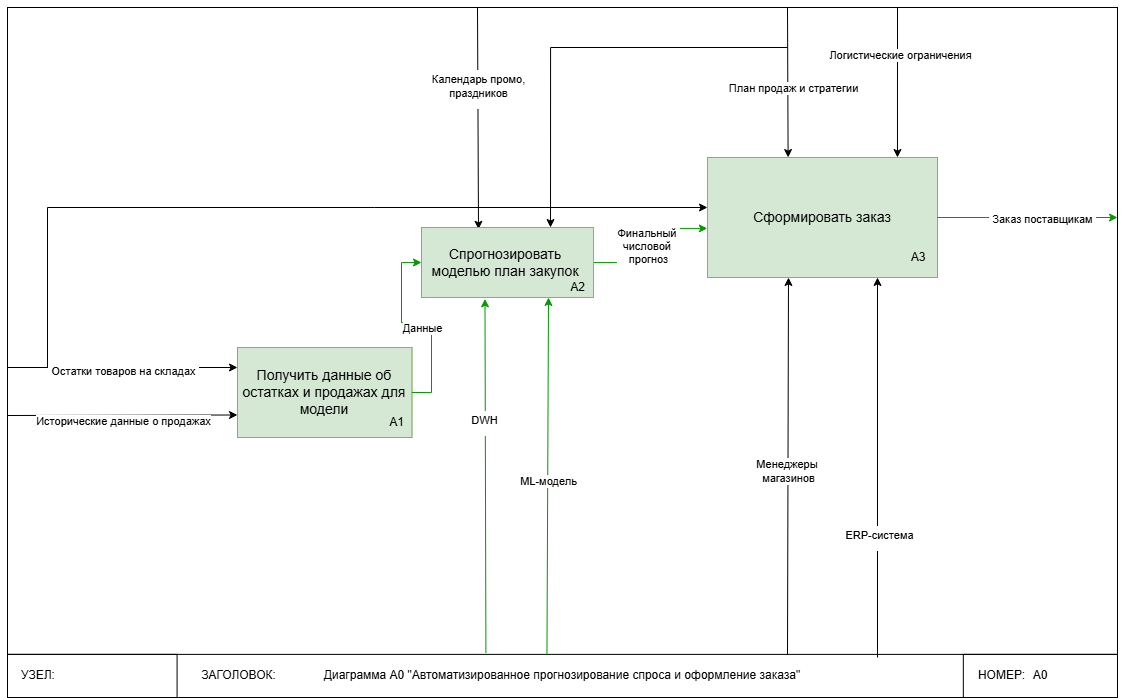

The diagram above was exported from draw.io. Its source (the exported page's mxGraphModel, read from the mxfile embedded in the PNG):
<mxGraphModel dx="2358" dy="2016" grid="1" gridSize="10" guides="1" tooltips="1" connect="1" arrows="1" fold="1" page="1" pageScale="1" pageWidth="827" pageHeight="1169" math="0" shadow="0">
  <root>
    <mxCell id="Ws_wSaefN9ttoyQnue2E-0" />
    <mxCell id="Ws_wSaefN9ttoyQnue2E-1" parent="Ws_wSaefN9ttoyQnue2E-0" />
    <mxCell id="Ws_wSaefN9ttoyQnue2E-2" value="" style="group" parent="Ws_wSaefN9ttoyQnue2E-1" vertex="1" connectable="0">
      <mxGeometry y="-40" width="1110" height="690" as="geometry" />
    </mxCell>
    <mxCell id="Ws_wSaefN9ttoyQnue2E-3" value="" style="rounded=0;whiteSpace=wrap;html=1;fillColor=none;movable=0;resizable=0;rotatable=0;deletable=0;editable=0;locked=1;connectable=0;" parent="Ws_wSaefN9ttoyQnue2E-2" vertex="1">
      <mxGeometry width="1110" height="689.9999999999999" as="geometry" />
    </mxCell>
    <mxCell id="Ws_wSaefN9ttoyQnue2E-4" value="&lt;font&gt;Диаграмма А0 &quot;&lt;span style=&quot;background-color: transparent; color: light-dark(rgb(0, 0, 0), rgb(255, 255, 255));&quot;&gt;Автоматизированное прогнозирование спроса и оформление заказа&lt;/span&gt;&lt;/font&gt;&lt;font&gt;&quot;&lt;/font&gt;" style="rounded=0;whiteSpace=wrap;html=1;fillColor=none;" parent="Ws_wSaefN9ttoyQnue2E-2" vertex="1">
      <mxGeometry y="646.8749999999999" width="1110" height="43.12499999999999" as="geometry" />
    </mxCell>
    <mxCell id="Ws_wSaefN9ttoyQnue2E-5" value="А0" style="rounded=0;whiteSpace=wrap;html=1;fillColor=none;" parent="Ws_wSaefN9ttoyQnue2E-2" vertex="1">
      <mxGeometry x="955.8333333333334" y="646.8749999999999" width="154.16666666666669" height="43.12499999999999" as="geometry" />
    </mxCell>
    <mxCell id="Ws_wSaefN9ttoyQnue2E-6" value="" style="rounded=0;whiteSpace=wrap;html=1;fillColor=none;" parent="Ws_wSaefN9ttoyQnue2E-2" vertex="1">
      <mxGeometry y="646.8749999999999" width="169.58333333333334" height="43.12499999999999" as="geometry" />
    </mxCell>
    <mxCell id="Ws_wSaefN9ttoyQnue2E-7" value="УЗЕЛ:" style="text;html=1;align=center;verticalAlign=middle;whiteSpace=wrap;rounded=0;" parent="Ws_wSaefN9ttoyQnue2E-2" vertex="1">
      <mxGeometry y="646.8749999999999" width="61.66666666666667" height="43.12499999999999" as="geometry" />
    </mxCell>
    <mxCell id="Ws_wSaefN9ttoyQnue2E-8" value="ЗАГОЛОВОК:" style="text;html=1;align=center;verticalAlign=middle;whiteSpace=wrap;rounded=0;" parent="Ws_wSaefN9ttoyQnue2E-2" vertex="1">
      <mxGeometry x="169.58333333333334" y="646.8749999999999" width="123.33333333333334" height="43.12499999999999" as="geometry" />
    </mxCell>
    <mxCell id="Ws_wSaefN9ttoyQnue2E-9" value="НОМЕР:" style="text;html=1;align=center;verticalAlign=middle;whiteSpace=wrap;rounded=0;" parent="Ws_wSaefN9ttoyQnue2E-2" vertex="1">
      <mxGeometry x="955.8333333333334" y="646.8749999999999" width="77.08333333333334" height="43.12499999999999" as="geometry" />
    </mxCell>
    <mxCell id="Ws_wSaefN9ttoyQnue2E-41" value="" style="endArrow=classic;html=1;rounded=0;entryX=0.157;entryY=0.025;entryDx=0;entryDy=0;entryPerimeter=0;" parent="Ws_wSaefN9ttoyQnue2E-2" edge="1">
      <mxGeometry width="50" height="50" relative="1" as="geometry">
        <mxPoint x="470" as="sourcePoint" />
        <mxPoint x="471.00871000000006" y="221.75" as="targetPoint" />
      </mxGeometry>
    </mxCell>
    <mxCell id="Ws_wSaefN9ttoyQnue2E-42" value="&lt;table&gt;&lt;tbody&gt;&lt;tr&gt;&lt;td data-end=&quot;2903&quot; data-start=&quot;2860&quot; data-col-size=&quot;sm&quot;&gt;Календарь промо, &lt;br&gt;праздников&lt;/td&gt;&lt;/tr&gt;&lt;/tbody&gt;&lt;/table&gt;&lt;table&gt;&lt;tbody&gt;&lt;tr&gt;&lt;td data-end=&quot;2955&quot; data-start=&quot;2903&quot; data-col-size=&quot;md&quot;&gt;&lt;/td&gt;&lt;/tr&gt;&lt;/tbody&gt;&lt;/table&gt;" style="edgeLabel;html=1;align=center;verticalAlign=middle;resizable=0;points=[];" parent="Ws_wSaefN9ttoyQnue2E-41" vertex="1" connectable="0">
      <mxGeometry x="-0.27" relative="1" as="geometry">
        <mxPoint y="-1" as="offset" />
      </mxGeometry>
    </mxCell>
    <mxCell id="Ws_wSaefN9ttoyQnue2E-19" value="" style="endArrow=classic;html=1;rounded=0;entryX=0.5;entryY=0;entryDx=0;entryDy=0;" parent="Ws_wSaefN9ttoyQnue2E-2" edge="1">
      <mxGeometry width="50" height="50" relative="1" as="geometry">
        <mxPoint x="780" as="sourcePoint" />
        <mxPoint x="780.621111111111" y="150" as="targetPoint" />
      </mxGeometry>
    </mxCell>
    <mxCell id="Ws_wSaefN9ttoyQnue2E-20" value="План продаж и стратегии" style="edgeLabel;html=1;align=center;verticalAlign=middle;resizable=0;points=[];" parent="Ws_wSaefN9ttoyQnue2E-19" vertex="1" connectable="0">
      <mxGeometry x="0.0556" y="5" relative="1" as="geometry">
        <mxPoint as="offset" />
      </mxGeometry>
    </mxCell>
    <mxCell id="JYhAXbkuoS5VjLPsSINZ-0" value="" style="endArrow=classic;html=1;rounded=0;exitX=0.486;exitY=0.007;exitDx=0;exitDy=0;exitPerimeter=0;entryX=0.38;entryY=1.002;entryDx=0;entryDy=0;entryPerimeter=0;strokeColor=#009900;" parent="Ws_wSaefN9ttoyQnue2E-2" source="Ws_wSaefN9ttoyQnue2E-4" edge="1">
      <mxGeometry width="50" height="50" relative="1" as="geometry">
        <mxPoint x="540" y="467" as="sourcePoint" />
        <mxPoint x="541" y="290" as="targetPoint" />
      </mxGeometry>
    </mxCell>
    <mxCell id="JYhAXbkuoS5VjLPsSINZ-1" value="ML-модель" style="edgeLabel;html=1;align=center;verticalAlign=middle;resizable=0;points=[];" parent="JYhAXbkuoS5VjLPsSINZ-0" vertex="1" connectable="0">
      <mxGeometry x="-0.0274" relative="1" as="geometry">
        <mxPoint as="offset" />
      </mxGeometry>
    </mxCell>
    <mxCell id="29gu0mT8ztF6o4Ux2qHh-0" value="" style="endArrow=classic;html=1;rounded=0;exitX=0.476;exitY=-0.016;exitDx=0;exitDy=0;exitPerimeter=0;" edge="1" parent="Ws_wSaefN9ttoyQnue2E-2">
      <mxGeometry width="50" height="50" relative="1" as="geometry">
        <mxPoint x="780" y="646.88" as="sourcePoint" />
        <mxPoint x="781" y="270" as="targetPoint" />
      </mxGeometry>
    </mxCell>
    <mxCell id="29gu0mT8ztF6o4Ux2qHh-1" value="Менеджеры&amp;nbsp;&lt;div&gt;магазинов&lt;/div&gt;" style="edgeLabel;html=1;align=center;verticalAlign=middle;resizable=0;points=[];" vertex="1" connectable="0" parent="29gu0mT8ztF6o4Ux2qHh-0">
      <mxGeometry x="-0.0274" relative="1" as="geometry">
        <mxPoint as="offset" />
      </mxGeometry>
    </mxCell>
    <mxCell id="Ws_wSaefN9ttoyQnue2E-10" value="" style="group;fontStyle=1;fillColor=#d5e8d4;strokeColor=#82b366;" parent="Ws_wSaefN9ttoyQnue2E-1" vertex="1" connectable="0">
      <mxGeometry x="230" y="300" width="174.39" height="90" as="geometry" />
    </mxCell>
    <mxCell id="Ws_wSaefN9ttoyQnue2E-12" value="&lt;h3 data-end=&quot;498&quot; data-start=&quot;444&quot;&gt;&lt;span style=&quot;font-weight: normal;&quot;&gt;Получить данные об остатках и продажах для модели&lt;/span&gt;&lt;/h3&gt;" style="rounded=0;whiteSpace=wrap;html=1;fillColor=#d5e8d4;strokeColor=#82b366;" parent="Ws_wSaefN9ttoyQnue2E-10" vertex="1">
      <mxGeometry width="174.39" height="90" as="geometry" />
    </mxCell>
    <mxCell id="Ws_wSaefN9ttoyQnue2E-13" value="A1" style="text;html=1;align=center;verticalAlign=middle;whiteSpace=wrap;rounded=0;" parent="Ws_wSaefN9ttoyQnue2E-10" vertex="1">
      <mxGeometry x="145.325" y="60" width="29.064999999999994" height="30" as="geometry" />
    </mxCell>
    <mxCell id="Ws_wSaefN9ttoyQnue2E-14" value="" style="group;fontStyle=1;fillColor=#d5e8d4;strokeColor=#82b366;" parent="Ws_wSaefN9ttoyQnue2E-1" vertex="1" connectable="0">
      <mxGeometry x="700" y="110" width="230" height="120" as="geometry" />
    </mxCell>
    <mxCell id="Ws_wSaefN9ttoyQnue2E-15" style="edgeStyle=orthogonalEdgeStyle;rounded=0;orthogonalLoop=1;jettySize=auto;html=1;endArrow=none;startFill=1;startArrow=classic;" parent="Ws_wSaefN9ttoyQnue2E-14" source="Ws_wSaefN9ttoyQnue2E-17" edge="1">
      <mxGeometry relative="1" as="geometry">
        <mxPoint x="-660" y="210" as="targetPoint" />
        <Array as="points">
          <mxPoint x="-660" y="50" />
        </Array>
      </mxGeometry>
    </mxCell>
    <mxCell id="Ws_wSaefN9ttoyQnue2E-17" value="&lt;h3 data-end=&quot;498&quot; data-start=&quot;444&quot;&gt;&lt;span style=&quot;font-weight: normal;&quot;&gt;Сформировать заказ&lt;/span&gt;&lt;/h3&gt;" style="rounded=0;whiteSpace=wrap;html=1;fillColor=#d5e8d4;strokeColor=#82b366;" parent="Ws_wSaefN9ttoyQnue2E-14" vertex="1">
      <mxGeometry width="230.00000000000006" height="120" as="geometry" />
    </mxCell>
    <mxCell id="Ws_wSaefN9ttoyQnue2E-18" value="A3" style="text;html=1;align=center;verticalAlign=middle;whiteSpace=wrap;rounded=0;" parent="Ws_wSaefN9ttoyQnue2E-14" vertex="1">
      <mxGeometry x="191.66666666666669" y="80" width="38.333333333333336" height="40" as="geometry" />
    </mxCell>
    <mxCell id="Ws_wSaefN9ttoyQnue2E-21" value="" style="endArrow=classic;html=1;rounded=0;entryX=0;entryY=0.25;entryDx=0;entryDy=0;" parent="Ws_wSaefN9ttoyQnue2E-1" edge="1">
      <mxGeometry width="50" height="50" relative="1" as="geometry">
        <mxPoint y="320" as="sourcePoint" />
        <mxPoint x="229.99511427254174" y="320" as="targetPoint" />
        <Array as="points" />
      </mxGeometry>
    </mxCell>
    <mxCell id="Ws_wSaefN9ttoyQnue2E-22" value="&lt;table&gt;&lt;tbody&gt;&lt;tr&gt;&lt;td data-end=&quot;958&quot; data-start=&quot;946&quot; data-col-size=&quot;sm&quot;&gt;&lt;/td&gt;&lt;/tr&gt;&lt;/tbody&gt;&lt;/table&gt;&lt;table&gt;&lt;tbody&gt;&lt;tr&gt;&lt;td data-end=&quot;1008&quot; data-start=&quot;958&quot; data-col-size=&quot;sm&quot;&gt;Остатки товаров на складах&lt;/td&gt;&lt;/tr&gt;&lt;/tbody&gt;&lt;/table&gt;" style="edgeLabel;html=1;align=center;verticalAlign=middle;resizable=0;points=[];" parent="Ws_wSaefN9ttoyQnue2E-21" vertex="1" connectable="0">
      <mxGeometry x="-0.2046" y="4" relative="1" as="geometry">
        <mxPoint x="24" y="4" as="offset" />
      </mxGeometry>
    </mxCell>
    <mxCell id="Ws_wSaefN9ttoyQnue2E-23" value="" style="endArrow=classic;html=1;rounded=0;entryX=0;entryY=0.75;entryDx=0;entryDy=0;" parent="Ws_wSaefN9ttoyQnue2E-1" target="Ws_wSaefN9ttoyQnue2E-12" edge="1">
      <mxGeometry width="50" height="50" relative="1" as="geometry">
        <mxPoint y="368" as="sourcePoint" />
        <mxPoint x="310" y="354" as="targetPoint" />
      </mxGeometry>
    </mxCell>
    <mxCell id="Ws_wSaefN9ttoyQnue2E-24" value="Исторические данные о продажах" style="edgeLabel;html=1;align=center;verticalAlign=middle;resizable=0;points=[];" parent="Ws_wSaefN9ttoyQnue2E-23" vertex="1" connectable="0">
      <mxGeometry x="-0.2269" y="-3" relative="1" as="geometry">
        <mxPoint x="26" y="2" as="offset" />
      </mxGeometry>
    </mxCell>
    <mxCell id="Ws_wSaefN9ttoyQnue2E-25" style="edgeStyle=orthogonalEdgeStyle;rounded=0;orthogonalLoop=1;jettySize=auto;html=1;endArrow=none;startFill=1;startArrow=classic;exitX=0.75;exitY=0;exitDx=0;exitDy=0;" parent="Ws_wSaefN9ttoyQnue2E-1" source="Ws_wSaefN9ttoyQnue2E-36" edge="1">
      <mxGeometry relative="1" as="geometry">
        <mxPoint x="780" as="targetPoint" />
        <mxPoint x="501" y="180" as="sourcePoint" />
        <Array as="points">
          <mxPoint x="543" />
        </Array>
      </mxGeometry>
    </mxCell>
    <mxCell id="Ws_wSaefN9ttoyQnue2E-26" value="" style="endArrow=classic;html=1;rounded=0;entryX=0.826;entryY=0;entryDx=0;entryDy=0;entryPerimeter=0;" parent="Ws_wSaefN9ttoyQnue2E-1" target="Ws_wSaefN9ttoyQnue2E-17" edge="1">
      <mxGeometry width="50" height="50" relative="1" as="geometry">
        <mxPoint x="890" y="-40" as="sourcePoint" />
        <mxPoint x="876.3293888888893" y="76.2800000000002" as="targetPoint" />
      </mxGeometry>
    </mxCell>
    <mxCell id="Ws_wSaefN9ttoyQnue2E-27" value="Логистические ограничения" style="edgeLabel;html=1;align=center;verticalAlign=middle;resizable=0;points=[];" parent="Ws_wSaefN9ttoyQnue2E-26" vertex="1" connectable="0">
      <mxGeometry x="-0.3597" y="2" relative="1" as="geometry">
        <mxPoint as="offset" />
      </mxGeometry>
    </mxCell>
    <mxCell id="Ws_wSaefN9ttoyQnue2E-28" value="" style="endArrow=classic;html=1;rounded=0;exitX=1;exitY=0.5;exitDx=0;exitDy=0;strokeColor=#009900;" parent="Ws_wSaefN9ttoyQnue2E-1" source="Ws_wSaefN9ttoyQnue2E-17" edge="1">
      <mxGeometry width="50" height="50" relative="1" as="geometry">
        <mxPoint x="820" y="139.78" as="sourcePoint" />
        <mxPoint x="1110" y="170" as="targetPoint" />
      </mxGeometry>
    </mxCell>
    <mxCell id="Ws_wSaefN9ttoyQnue2E-29" value="&lt;table&gt;&lt;tbody&gt;&lt;tr&gt;&lt;td data-end=&quot;1427&quot; data-start=&quot;1377&quot; data-col-size=&quot;sm&quot;&gt;Заказ поставщикам&lt;/td&gt;&lt;/tr&gt;&lt;/tbody&gt;&lt;/table&gt;&lt;table&gt;&lt;tbody&gt;&lt;tr&gt;&lt;td data-end=&quot;1499&quot; data-start=&quot;1427&quot; data-col-size=&quot;md&quot;&gt;&lt;/td&gt;&lt;/tr&gt;&lt;/tbody&gt;&lt;/table&gt;" style="edgeLabel;html=1;align=center;verticalAlign=middle;resizable=0;points=[];" parent="Ws_wSaefN9ttoyQnue2E-28" vertex="1" connectable="0">
      <mxGeometry x="-0.3636" relative="1" as="geometry">
        <mxPoint x="46" y="4" as="offset" />
      </mxGeometry>
    </mxCell>
    <mxCell id="Ws_wSaefN9ttoyQnue2E-30" value="" style="endArrow=classic;html=1;rounded=0;" parent="Ws_wSaefN9ttoyQnue2E-1" edge="1">
      <mxGeometry width="50" height="50" relative="1" as="geometry">
        <mxPoint x="870" y="610" as="sourcePoint" />
        <mxPoint x="870" y="230" as="targetPoint" />
      </mxGeometry>
    </mxCell>
    <mxCell id="Ws_wSaefN9ttoyQnue2E-31" value="&lt;table&gt;&lt;tbody&gt;&lt;tr&gt;&lt;td data-end=&quot;1705&quot; data-start=&quot;1655&quot; data-col-size=&quot;sm&quot;&gt;ERP-система&lt;/td&gt;&lt;/tr&gt;&lt;/tbody&gt;&lt;/table&gt;&lt;table&gt;&lt;tbody&gt;&lt;tr&gt;&lt;td data-end=&quot;1777&quot; data-start=&quot;1705&quot; data-col-size=&quot;md&quot;&gt;&lt;/td&gt;&lt;/tr&gt;&lt;/tbody&gt;&lt;/table&gt;" style="edgeLabel;html=1;align=center;verticalAlign=middle;resizable=0;points=[];" parent="Ws_wSaefN9ttoyQnue2E-30" vertex="1" connectable="0">
      <mxGeometry x="0.3021" y="2" relative="1" as="geometry">
        <mxPoint x="3" y="127" as="offset" />
      </mxGeometry>
    </mxCell>
    <mxCell id="Ws_wSaefN9ttoyQnue2E-34" style="edgeStyle=orthogonalEdgeStyle;rounded=0;orthogonalLoop=1;jettySize=auto;html=1;entryX=-0.001;entryY=0.591;entryDx=0;entryDy=0;entryPerimeter=0;strokeColor=#009900;" parent="Ws_wSaefN9ttoyQnue2E-1" source="Ws_wSaefN9ttoyQnue2E-36" target="Ws_wSaefN9ttoyQnue2E-17" edge="1">
      <mxGeometry relative="1" as="geometry" />
    </mxCell>
    <mxCell id="Ws_wSaefN9ttoyQnue2E-35" value="Финальный&amp;nbsp;&lt;div&gt;числовой&amp;nbsp;&lt;/div&gt;&lt;div&gt;прогноз&lt;/div&gt;" style="edgeLabel;html=1;align=center;verticalAlign=middle;resizable=0;points=[];" parent="Ws_wSaefN9ttoyQnue2E-34" vertex="1" connectable="0">
      <mxGeometry x="0.0079" y="3" relative="1" as="geometry">
        <mxPoint as="offset" />
      </mxGeometry>
    </mxCell>
    <mxCell id="Ws_wSaefN9ttoyQnue2E-36" value="&lt;h3 data-start=&quot;444&quot; data-end=&quot;498&quot;&gt;&lt;span style=&quot;font-weight: normal;&quot;&gt;Спрогнозировать&amp;nbsp; моделью план закупок&amp;nbsp;&lt;/span&gt;&lt;/h3&gt;" style="rounded=0;whiteSpace=wrap;html=1;fontStyle=1;fillColor=#d5e8d4;strokeColor=#82b366;" parent="Ws_wSaefN9ttoyQnue2E-1" vertex="1">
      <mxGeometry x="414" y="180" width="172.03" height="70" as="geometry" />
    </mxCell>
    <mxCell id="Ws_wSaefN9ttoyQnue2E-37" value="A2" style="text;html=1;align=center;verticalAlign=middle;whiteSpace=wrap;rounded=0;" parent="Ws_wSaefN9ttoyQnue2E-1" vertex="1">
      <mxGeometry x="555.3963963963964" y="230" width="30.63588588588588" height="20" as="geometry" />
    </mxCell>
    <mxCell id="Ws_wSaefN9ttoyQnue2E-38" style="edgeStyle=orthogonalEdgeStyle;rounded=0;orthogonalLoop=1;jettySize=auto;html=1;exitX=1;exitY=0.5;exitDx=0;exitDy=0;entryX=0;entryY=0.5;entryDx=0;entryDy=0;fillColor=#d5e8d4;strokeColor=#009900;" parent="Ws_wSaefN9ttoyQnue2E-1" source="Ws_wSaefN9ttoyQnue2E-12" target="Ws_wSaefN9ttoyQnue2E-36" edge="1">
      <mxGeometry relative="1" as="geometry">
        <Array as="points">
          <mxPoint x="424" y="345" />
          <mxPoint x="424" y="275" />
          <mxPoint x="394" y="275" />
          <mxPoint x="394" y="215" />
        </Array>
      </mxGeometry>
    </mxCell>
    <mxCell id="Ws_wSaefN9ttoyQnue2E-39" value="Данные" style="edgeLabel;html=1;align=center;verticalAlign=middle;resizable=0;points=[];" parent="Ws_wSaefN9ttoyQnue2E-38" vertex="1" connectable="0">
      <mxGeometry x="-0.2563" y="4" relative="1" as="geometry">
        <mxPoint x="-6" y="-10" as="offset" />
      </mxGeometry>
    </mxCell>
    <mxCell id="JYhAXbkuoS5VjLPsSINZ-2" value="" style="endArrow=classic;html=1;rounded=0;entryX=0.369;entryY=1.019;entryDx=0;entryDy=0;entryPerimeter=0;exitX=0.431;exitY=-0.028;exitDx=0;exitDy=0;exitPerimeter=0;strokeColor=#009900;" parent="Ws_wSaefN9ttoyQnue2E-1" source="Ws_wSaefN9ttoyQnue2E-4" target="Ws_wSaefN9ttoyQnue2E-36" edge="1">
      <mxGeometry width="50" height="50" relative="1" as="geometry">
        <mxPoint x="480" y="600" as="sourcePoint" />
        <mxPoint x="471.18999999999994" y="426.88" as="targetPoint" />
      </mxGeometry>
    </mxCell>
    <mxCell id="JYhAXbkuoS5VjLPsSINZ-3" value="&lt;table&gt;&lt;tbody&gt;&lt;tr&gt;&lt;td data-end=&quot;1705&quot; data-start=&quot;1655&quot; data-col-size=&quot;sm&quot;&gt;DWH&lt;table style=&quot;color: light-dark(rgb(0, 0, 0), rgb(255, 255, 255));&quot;&gt;&lt;tbody&gt;&lt;tr&gt;&lt;td data-end=&quot;1777&quot; data-start=&quot;1705&quot; data-col-size=&quot;md&quot;&gt;&lt;/td&gt;&lt;/tr&gt;&lt;/tbody&gt;&lt;/table&gt;&lt;/td&gt;&lt;/tr&gt;&lt;/tbody&gt;&lt;/table&gt;" style="edgeLabel;html=1;align=center;verticalAlign=middle;resizable=0;points=[];" parent="JYhAXbkuoS5VjLPsSINZ-2" vertex="1" connectable="0">
      <mxGeometry x="0.3021" y="2" relative="1" as="geometry">
        <mxPoint as="offset" />
      </mxGeometry>
    </mxCell>
  </root>
</mxGraphModel>